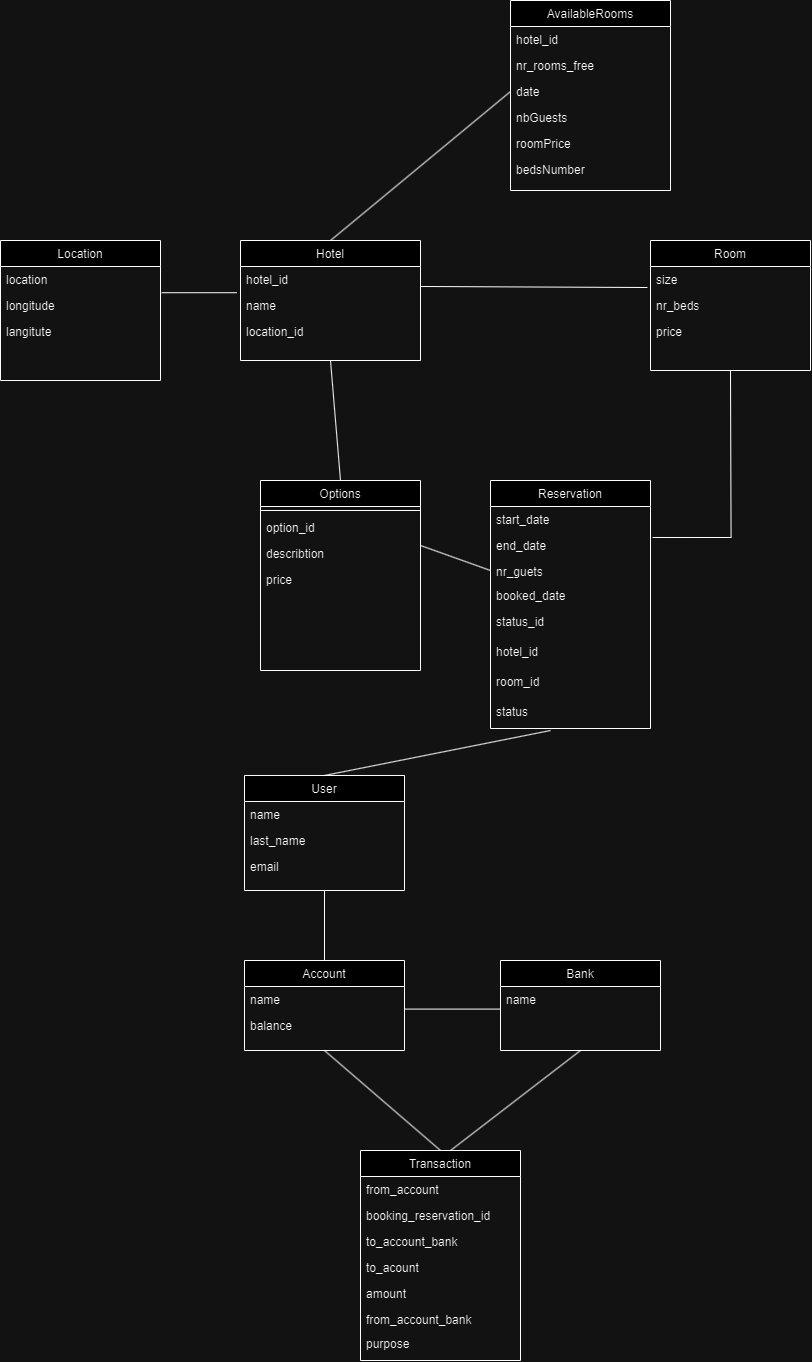

The diagram above was exported from draw.io. Its source (the exported page's mxGraphModel, read from the mxfile embedded in the PNG):
<mxGraphModel dx="2798" dy="1059" grid="1" gridSize="10" guides="1" tooltips="1" connect="1" arrows="1" fold="1" page="1" pageScale="1" pageWidth="827" pageHeight="1169" math="0" shadow="0">
  <root>
    <mxCell id="0" />
    <mxCell id="1" parent="0" />
    <mxCell id="mUh4QXQhT-SS8bLOYGgO-18" value="Hotel" style="swimlane;fontStyle=0;align=center;verticalAlign=top;childLayout=stackLayout;horizontal=1;startSize=26;horizontalStack=0;resizeParent=1;resizeLast=0;collapsible=1;marginBottom=0;rounded=0;shadow=0;strokeWidth=1;" parent="1" vertex="1">
      <mxGeometry x="-540" y="270" width="180" height="120" as="geometry">
        <mxRectangle x="550" y="140" width="160" height="26" as="alternateBounds" />
      </mxGeometry>
    </mxCell>
    <mxCell id="mUh4QXQhT-SS8bLOYGgO-19" value="hotel_id" style="text;align=left;verticalAlign=top;spacingLeft=4;spacingRight=4;overflow=hidden;rotatable=0;points=[[0,0.5],[1,0.5]];portConstraint=eastwest;" parent="mUh4QXQhT-SS8bLOYGgO-18" vertex="1">
      <mxGeometry y="26" width="180" height="26" as="geometry" />
    </mxCell>
    <mxCell id="CfZwQ6d8YozihKV30NH7-4" value="name" style="text;align=left;verticalAlign=top;spacingLeft=4;spacingRight=4;overflow=hidden;rotatable=0;points=[[0,0.5],[1,0.5]];portConstraint=eastwest;" parent="mUh4QXQhT-SS8bLOYGgO-18" vertex="1">
      <mxGeometry y="52" width="180" height="26" as="geometry" />
    </mxCell>
    <mxCell id="CQda7IPu6fNW9ILvJ8H--1" value="location_id" style="text;align=left;verticalAlign=top;spacingLeft=4;spacingRight=4;overflow=hidden;rotatable=0;points=[[0,0.5],[1,0.5]];portConstraint=eastwest;" parent="mUh4QXQhT-SS8bLOYGgO-18" vertex="1">
      <mxGeometry y="78" width="180" height="26" as="geometry" />
    </mxCell>
    <mxCell id="mUh4QXQhT-SS8bLOYGgO-49" value="Room" style="swimlane;fontStyle=0;align=center;verticalAlign=top;childLayout=stackLayout;horizontal=1;startSize=26;horizontalStack=0;resizeParent=1;resizeLast=0;collapsible=1;marginBottom=0;rounded=0;shadow=0;strokeWidth=1;" parent="1" vertex="1">
      <mxGeometry x="-130" y="270" width="160" height="130" as="geometry">
        <mxRectangle x="340" y="380" width="170" height="26" as="alternateBounds" />
      </mxGeometry>
    </mxCell>
    <mxCell id="mUh4QXQhT-SS8bLOYGgO-50" value="size&#10;" style="text;align=left;verticalAlign=top;spacingLeft=4;spacingRight=4;overflow=hidden;rotatable=0;points=[[0,0.5],[1,0.5]];portConstraint=eastwest;" parent="mUh4QXQhT-SS8bLOYGgO-49" vertex="1">
      <mxGeometry y="26" width="160" height="26" as="geometry" />
    </mxCell>
    <mxCell id="mUh4QXQhT-SS8bLOYGgO-52" value="nr_beds" style="text;align=left;verticalAlign=top;spacingLeft=4;spacingRight=4;overflow=hidden;rotatable=0;points=[[0,0.5],[1,0.5]];portConstraint=eastwest;" parent="mUh4QXQhT-SS8bLOYGgO-49" vertex="1">
      <mxGeometry y="52" width="160" height="26" as="geometry" />
    </mxCell>
    <mxCell id="mUh4QXQhT-SS8bLOYGgO-53" value="price" style="text;align=left;verticalAlign=top;spacingLeft=4;spacingRight=4;overflow=hidden;rotatable=0;points=[[0,0.5],[1,0.5]];portConstraint=eastwest;" parent="mUh4QXQhT-SS8bLOYGgO-49" vertex="1">
      <mxGeometry y="78" width="160" height="26" as="geometry" />
    </mxCell>
    <mxCell id="mUh4QXQhT-SS8bLOYGgO-63" value="" style="endArrow=none;html=1;rounded=0;exitX=1;exitY=0.769;exitDx=0;exitDy=0;entryX=-0.019;entryY=0.808;entryDx=0;entryDy=0;entryPerimeter=0;exitPerimeter=0;" parent="1" source="mUh4QXQhT-SS8bLOYGgO-19" target="mUh4QXQhT-SS8bLOYGgO-50" edge="1">
      <mxGeometry width="50" height="50" relative="1" as="geometry">
        <mxPoint x="-170" y="330" as="sourcePoint" />
        <mxPoint x="-120" y="280" as="targetPoint" />
      </mxGeometry>
    </mxCell>
    <mxCell id="mUh4QXQhT-SS8bLOYGgO-66" value="Reservation" style="swimlane;fontStyle=0;align=center;verticalAlign=top;childLayout=stackLayout;horizontal=1;startSize=26;horizontalStack=0;resizeParent=1;resizeLast=0;collapsible=1;marginBottom=0;rounded=0;shadow=0;strokeWidth=1;" parent="1" vertex="1">
      <mxGeometry x="-290" y="510" width="160" height="248" as="geometry">
        <mxRectangle x="550" y="140" width="160" height="26" as="alternateBounds" />
      </mxGeometry>
    </mxCell>
    <mxCell id="mUh4QXQhT-SS8bLOYGgO-67" value="start_date " style="text;align=left;verticalAlign=top;spacingLeft=4;spacingRight=4;overflow=hidden;rotatable=0;points=[[0,0.5],[1,0.5]];portConstraint=eastwest;" parent="mUh4QXQhT-SS8bLOYGgO-66" vertex="1">
      <mxGeometry y="26" width="160" height="26" as="geometry" />
    </mxCell>
    <mxCell id="mUh4QXQhT-SS8bLOYGgO-68" value="end_date" style="text;align=left;verticalAlign=top;spacingLeft=4;spacingRight=4;overflow=hidden;rotatable=0;points=[[0,0.5],[1,0.5]];portConstraint=eastwest;rounded=0;shadow=0;html=0;" parent="mUh4QXQhT-SS8bLOYGgO-66" vertex="1">
      <mxGeometry y="52" width="160" height="26" as="geometry" />
    </mxCell>
    <mxCell id="mUh4QXQhT-SS8bLOYGgO-107" value="nr_guets" style="text;align=left;verticalAlign=top;spacingLeft=4;spacingRight=4;overflow=hidden;rotatable=0;points=[[0,0.5],[1,0.5]];portConstraint=eastwest;rounded=0;shadow=0;html=0;" parent="mUh4QXQhT-SS8bLOYGgO-66" vertex="1">
      <mxGeometry y="78" width="160" height="24" as="geometry" />
    </mxCell>
    <mxCell id="N5ZI9YL82L6Am8i4IDVc-17" value="booked_date" style="text;align=left;verticalAlign=top;spacingLeft=4;spacingRight=4;overflow=hidden;rotatable=0;points=[[0,0.5],[1,0.5]];portConstraint=eastwest;rounded=0;shadow=0;html=0;" parent="mUh4QXQhT-SS8bLOYGgO-66" vertex="1">
      <mxGeometry y="102" width="160" height="26" as="geometry" />
    </mxCell>
    <mxCell id="N5ZI9YL82L6Am8i4IDVc-23" value="status_id" style="text;align=left;verticalAlign=top;spacingLeft=4;spacingRight=4;overflow=hidden;rotatable=0;points=[[0,0.5],[1,0.5]];portConstraint=eastwest;rounded=0;shadow=0;html=0;" parent="mUh4QXQhT-SS8bLOYGgO-66" vertex="1">
      <mxGeometry y="128" width="160" height="30" as="geometry" />
    </mxCell>
    <mxCell id="N5ZI9YL82L6Am8i4IDVc-24" value="hotel_id" style="text;align=left;verticalAlign=top;spacingLeft=4;spacingRight=4;overflow=hidden;rotatable=0;points=[[0,0.5],[1,0.5]];portConstraint=eastwest;rounded=0;shadow=0;html=0;" parent="mUh4QXQhT-SS8bLOYGgO-66" vertex="1">
      <mxGeometry y="158" width="160" height="30" as="geometry" />
    </mxCell>
    <mxCell id="N5ZI9YL82L6Am8i4IDVc-25" value="room_id" style="text;align=left;verticalAlign=top;spacingLeft=4;spacingRight=4;overflow=hidden;rotatable=0;points=[[0,0.5],[1,0.5]];portConstraint=eastwest;rounded=0;shadow=0;html=0;" parent="mUh4QXQhT-SS8bLOYGgO-66" vertex="1">
      <mxGeometry y="188" width="160" height="30" as="geometry" />
    </mxCell>
    <mxCell id="QNjYMTlDbugwP0W5NbsQ-4" value="status" style="text;align=left;verticalAlign=top;spacingLeft=4;spacingRight=4;overflow=hidden;rotatable=0;points=[[0,0.5],[1,0.5]];portConstraint=eastwest;rounded=0;shadow=0;html=0;" parent="mUh4QXQhT-SS8bLOYGgO-66" vertex="1">
      <mxGeometry y="218" width="160" height="30" as="geometry" />
    </mxCell>
    <mxCell id="mUh4QXQhT-SS8bLOYGgO-73" value="" style="endArrow=none;html=1;rounded=0;exitX=1.013;exitY=0.192;exitDx=0;exitDy=0;exitPerimeter=0;edgeStyle=orthogonalEdgeStyle;" parent="1" source="mUh4QXQhT-SS8bLOYGgO-68" edge="1">
      <mxGeometry width="50" height="50" relative="1" as="geometry">
        <mxPoint x="-170" y="520" as="sourcePoint" />
        <mxPoint x="-50" y="400" as="targetPoint" />
      </mxGeometry>
    </mxCell>
    <mxCell id="mUh4QXQhT-SS8bLOYGgO-77" value="User" style="swimlane;fontStyle=0;align=center;verticalAlign=top;childLayout=stackLayout;horizontal=1;startSize=26;horizontalStack=0;resizeParent=1;resizeLast=0;collapsible=1;marginBottom=0;rounded=0;shadow=0;strokeWidth=1;" parent="1" vertex="1">
      <mxGeometry x="-536" y="804.98" width="160" height="115.02" as="geometry">
        <mxRectangle x="550" y="140" width="160" height="26" as="alternateBounds" />
      </mxGeometry>
    </mxCell>
    <mxCell id="mUh4QXQhT-SS8bLOYGgO-78" value="name" style="text;align=left;verticalAlign=top;spacingLeft=4;spacingRight=4;overflow=hidden;rotatable=0;points=[[0,0.5],[1,0.5]];portConstraint=eastwest;" parent="mUh4QXQhT-SS8bLOYGgO-77" vertex="1">
      <mxGeometry y="26" width="160" height="26" as="geometry" />
    </mxCell>
    <mxCell id="mUh4QXQhT-SS8bLOYGgO-79" value="last_name" style="text;align=left;verticalAlign=top;spacingLeft=4;spacingRight=4;overflow=hidden;rotatable=0;points=[[0,0.5],[1,0.5]];portConstraint=eastwest;rounded=0;shadow=0;html=0;" parent="mUh4QXQhT-SS8bLOYGgO-77" vertex="1">
      <mxGeometry y="52" width="160" height="26" as="geometry" />
    </mxCell>
    <mxCell id="rwzB8OigOOaZ-a9Z9wXy-5" value="email" style="text;align=left;verticalAlign=top;spacingLeft=4;spacingRight=4;overflow=hidden;rotatable=0;points=[[0,0.5],[1,0.5]];portConstraint=eastwest;" vertex="1" parent="mUh4QXQhT-SS8bLOYGgO-77">
      <mxGeometry y="78" width="160" height="26" as="geometry" />
    </mxCell>
    <mxCell id="mUh4QXQhT-SS8bLOYGgO-81" value="" style="endArrow=none;html=1;rounded=0;exitX=0.5;exitY=0;exitDx=0;exitDy=0;" parent="1" source="mUh4QXQhT-SS8bLOYGgO-77" edge="1">
      <mxGeometry width="50" height="50" relative="1" as="geometry">
        <mxPoint x="-176" y="560" as="sourcePoint" />
        <mxPoint x="-230" y="760" as="targetPoint" />
      </mxGeometry>
    </mxCell>
    <mxCell id="mUh4QXQhT-SS8bLOYGgO-84" value="Options" style="swimlane;fontStyle=0;align=center;verticalAlign=top;childLayout=stackLayout;horizontal=1;startSize=26;horizontalStack=0;resizeParent=1;resizeLast=0;collapsible=1;marginBottom=0;rounded=0;shadow=0;strokeWidth=1;" parent="1" vertex="1">
      <mxGeometry x="-520" y="510" width="160" height="190" as="geometry">
        <mxRectangle x="550" y="140" width="160" height="26" as="alternateBounds" />
      </mxGeometry>
    </mxCell>
    <mxCell id="mUh4QXQhT-SS8bLOYGgO-87" value="" style="line;html=1;strokeWidth=1;align=left;verticalAlign=middle;spacingTop=-1;spacingLeft=3;spacingRight=3;rotatable=0;labelPosition=right;points=[];portConstraint=eastwest;" parent="mUh4QXQhT-SS8bLOYGgO-84" vertex="1">
      <mxGeometry y="26" width="160" height="8" as="geometry" />
    </mxCell>
    <mxCell id="N5ZI9YL82L6Am8i4IDVc-15" value="option_id&#10;" style="text;align=left;verticalAlign=top;spacingLeft=4;spacingRight=4;overflow=hidden;rotatable=0;points=[[0,0.5],[1,0.5]];portConstraint=eastwest;" parent="mUh4QXQhT-SS8bLOYGgO-84" vertex="1">
      <mxGeometry y="34" width="160" height="26" as="geometry" />
    </mxCell>
    <mxCell id="N5ZI9YL82L6Am8i4IDVc-16" value="describtion" style="text;align=left;verticalAlign=top;spacingLeft=4;spacingRight=4;overflow=hidden;rotatable=0;points=[[0,0.5],[1,0.5]];portConstraint=eastwest;" parent="mUh4QXQhT-SS8bLOYGgO-84" vertex="1">
      <mxGeometry y="60" width="160" height="26" as="geometry" />
    </mxCell>
    <mxCell id="QNjYMTlDbugwP0W5NbsQ-2" value="price" style="text;align=left;verticalAlign=top;spacingLeft=4;spacingRight=4;overflow=hidden;rotatable=0;points=[[0,0.5],[1,0.5]];portConstraint=eastwest;" parent="mUh4QXQhT-SS8bLOYGgO-84" vertex="1">
      <mxGeometry y="86" width="160" height="26" as="geometry" />
    </mxCell>
    <mxCell id="mUh4QXQhT-SS8bLOYGgO-88" value="" style="endArrow=none;html=1;rounded=0;exitX=0.5;exitY=1;exitDx=0;exitDy=0;entryX=0.5;entryY=0;entryDx=0;entryDy=0;" parent="1" source="mUh4QXQhT-SS8bLOYGgO-18" target="mUh4QXQhT-SS8bLOYGgO-84" edge="1">
      <mxGeometry width="50" height="50" relative="1" as="geometry">
        <mxPoint x="-170" y="480" as="sourcePoint" />
        <mxPoint x="-120" y="430" as="targetPoint" />
      </mxGeometry>
    </mxCell>
    <mxCell id="mUh4QXQhT-SS8bLOYGgO-91" value="" style="endArrow=none;html=1;rounded=0;exitX=1;exitY=0.5;exitDx=0;exitDy=0;entryX=0;entryY=0.5;entryDx=0;entryDy=0;" parent="1" target="mUh4QXQhT-SS8bLOYGgO-107" edge="1">
      <mxGeometry width="50" height="50" relative="1" as="geometry">
        <mxPoint x="-360" y="575" as="sourcePoint" />
        <mxPoint x="-120" y="430" as="targetPoint" />
      </mxGeometry>
    </mxCell>
    <mxCell id="mUh4QXQhT-SS8bLOYGgO-100" value="AvailableRooms" style="swimlane;fontStyle=0;align=center;verticalAlign=top;childLayout=stackLayout;horizontal=1;startSize=26;horizontalStack=0;resizeParent=1;resizeLast=0;collapsible=1;marginBottom=0;rounded=0;shadow=0;strokeWidth=1;" parent="1" vertex="1">
      <mxGeometry x="-270" y="30" width="160" height="190" as="geometry">
        <mxRectangle x="550" y="140" width="160" height="26" as="alternateBounds" />
      </mxGeometry>
    </mxCell>
    <mxCell id="N5ZI9YL82L6Am8i4IDVc-7" value="hotel_id" style="text;align=left;verticalAlign=top;spacingLeft=4;spacingRight=4;overflow=hidden;rotatable=0;points=[[0,0.5],[1,0.5]];portConstraint=eastwest;rounded=0;shadow=0;html=0;" parent="mUh4QXQhT-SS8bLOYGgO-100" vertex="1">
      <mxGeometry y="26" width="160" height="26" as="geometry" />
    </mxCell>
    <mxCell id="EhHjwWozoVYov7yO4yoH-1" value="nr_rooms_free" style="text;align=left;verticalAlign=top;spacingLeft=4;spacingRight=4;overflow=hidden;rotatable=0;points=[[0,0.5],[1,0.5]];portConstraint=eastwest;rounded=0;shadow=0;html=0;" parent="mUh4QXQhT-SS8bLOYGgO-100" vertex="1">
      <mxGeometry y="52" width="160" height="26" as="geometry" />
    </mxCell>
    <mxCell id="9s9hl_t5Q4k5vUd5fypH-1" value="date" style="text;align=left;verticalAlign=top;spacingLeft=4;spacingRight=4;overflow=hidden;rotatable=0;points=[[0,0.5],[1,0.5]];portConstraint=eastwest;rounded=0;shadow=0;html=0;" parent="mUh4QXQhT-SS8bLOYGgO-100" vertex="1">
      <mxGeometry y="78" width="160" height="26" as="geometry" />
    </mxCell>
    <mxCell id="QNjYMTlDbugwP0W5NbsQ-1" value="nbGuests" style="text;align=left;verticalAlign=top;spacingLeft=4;spacingRight=4;overflow=hidden;rotatable=0;points=[[0,0.5],[1,0.5]];portConstraint=eastwest;rounded=0;shadow=0;html=0;" parent="mUh4QXQhT-SS8bLOYGgO-100" vertex="1">
      <mxGeometry y="104" width="160" height="26" as="geometry" />
    </mxCell>
    <mxCell id="QNjYMTlDbugwP0W5NbsQ-3" value="roomPrice" style="text;align=left;verticalAlign=top;spacingLeft=4;spacingRight=4;overflow=hidden;rotatable=0;points=[[0,0.5],[1,0.5]];portConstraint=eastwest;rounded=0;shadow=0;html=0;" parent="mUh4QXQhT-SS8bLOYGgO-100" vertex="1">
      <mxGeometry y="130" width="160" height="26" as="geometry" />
    </mxCell>
    <mxCell id="QNjYMTlDbugwP0W5NbsQ-5" value="bedsNumber" style="text;align=left;verticalAlign=top;spacingLeft=4;spacingRight=4;overflow=hidden;rotatable=0;points=[[0,0.5],[1,0.5]];portConstraint=eastwest;rounded=0;shadow=0;html=0;" parent="mUh4QXQhT-SS8bLOYGgO-100" vertex="1">
      <mxGeometry y="156" width="160" height="26" as="geometry" />
    </mxCell>
    <mxCell id="N5ZI9YL82L6Am8i4IDVc-9" value="" style="endArrow=none;html=1;rounded=0;exitX=0.5;exitY=0;exitDx=0;exitDy=0;entryX=0;entryY=0.5;entryDx=0;entryDy=0;" parent="1" source="mUh4QXQhT-SS8bLOYGgO-18" target="9s9hl_t5Q4k5vUd5fypH-1" edge="1">
      <mxGeometry width="50" height="50" relative="1" as="geometry">
        <mxPoint x="-300" y="260" as="sourcePoint" />
        <mxPoint x="-280" y="190" as="targetPoint" />
      </mxGeometry>
    </mxCell>
    <mxCell id="N5ZI9YL82L6Am8i4IDVc-10" value="Location" style="swimlane;fontStyle=0;align=center;verticalAlign=top;childLayout=stackLayout;horizontal=1;startSize=26;horizontalStack=0;resizeParent=1;resizeLast=0;collapsible=1;marginBottom=0;rounded=0;shadow=0;strokeWidth=1;" parent="1" vertex="1">
      <mxGeometry x="-780" y="270" width="160" height="140" as="geometry">
        <mxRectangle x="550" y="140" width="160" height="26" as="alternateBounds" />
      </mxGeometry>
    </mxCell>
    <mxCell id="N5ZI9YL82L6Am8i4IDVc-11" value="location" style="text;align=left;verticalAlign=top;spacingLeft=4;spacingRight=4;overflow=hidden;rotatable=0;points=[[0,0.5],[1,0.5]];portConstraint=eastwest;" parent="N5ZI9YL82L6Am8i4IDVc-10" vertex="1">
      <mxGeometry y="26" width="160" height="26" as="geometry" />
    </mxCell>
    <mxCell id="vQAK1dbGIW9KziApRxCX-1" value="longitude" style="text;align=left;verticalAlign=top;spacingLeft=4;spacingRight=4;overflow=hidden;rotatable=0;points=[[0,0.5],[1,0.5]];portConstraint=eastwest;" parent="N5ZI9YL82L6Am8i4IDVc-10" vertex="1">
      <mxGeometry y="52" width="160" height="26" as="geometry" />
    </mxCell>
    <mxCell id="vQAK1dbGIW9KziApRxCX-2" value="langitute" style="text;align=left;verticalAlign=top;spacingLeft=4;spacingRight=4;overflow=hidden;rotatable=0;points=[[0,0.5],[1,0.5]];portConstraint=eastwest;" parent="N5ZI9YL82L6Am8i4IDVc-10" vertex="1">
      <mxGeometry y="78" width="160" height="26" as="geometry" />
    </mxCell>
    <mxCell id="N5ZI9YL82L6Am8i4IDVc-14" value="" style="endArrow=none;html=1;rounded=0;exitX=1.008;exitY=1.009;exitDx=0;exitDy=0;exitPerimeter=0;entryX=-0.021;entryY=1.009;entryDx=0;entryDy=0;entryPerimeter=0;" parent="1" source="N5ZI9YL82L6Am8i4IDVc-11" target="mUh4QXQhT-SS8bLOYGgO-19" edge="1">
      <mxGeometry width="50" height="50" relative="1" as="geometry">
        <mxPoint x="-410" y="350" as="sourcePoint" />
        <mxPoint x="-360" y="300" as="targetPoint" />
      </mxGeometry>
    </mxCell>
    <mxCell id="CfZwQ6d8YozihKV30NH7-1" value="Bank" style="swimlane;fontStyle=0;align=center;verticalAlign=top;childLayout=stackLayout;horizontal=1;startSize=26;horizontalStack=0;resizeParent=1;resizeLast=0;collapsible=1;marginBottom=0;rounded=0;shadow=0;strokeWidth=1;" parent="1" vertex="1">
      <mxGeometry x="-280" y="990" width="160" height="90" as="geometry">
        <mxRectangle x="550" y="140" width="160" height="26" as="alternateBounds" />
      </mxGeometry>
    </mxCell>
    <mxCell id="CfZwQ6d8YozihKV30NH7-2" value="name" style="text;align=left;verticalAlign=top;spacingLeft=4;spacingRight=4;overflow=hidden;rotatable=0;points=[[0,0.5],[1,0.5]];portConstraint=eastwest;" parent="CfZwQ6d8YozihKV30NH7-1" vertex="1">
      <mxGeometry y="26" width="160" height="26" as="geometry" />
    </mxCell>
    <mxCell id="CfZwQ6d8YozihKV30NH7-6" value="Account" style="swimlane;fontStyle=0;align=center;verticalAlign=top;childLayout=stackLayout;horizontal=1;startSize=26;horizontalStack=0;resizeParent=1;resizeLast=0;collapsible=1;marginBottom=0;rounded=0;shadow=0;strokeWidth=1;" parent="1" vertex="1">
      <mxGeometry x="-536" y="990" width="160" height="90" as="geometry">
        <mxRectangle x="550" y="140" width="160" height="26" as="alternateBounds" />
      </mxGeometry>
    </mxCell>
    <mxCell id="CfZwQ6d8YozihKV30NH7-7" value="name" style="text;align=left;verticalAlign=top;spacingLeft=4;spacingRight=4;overflow=hidden;rotatable=0;points=[[0,0.5],[1,0.5]];portConstraint=eastwest;" parent="CfZwQ6d8YozihKV30NH7-6" vertex="1">
      <mxGeometry y="26" width="160" height="26" as="geometry" />
    </mxCell>
    <mxCell id="CfZwQ6d8YozihKV30NH7-8" value="balance" style="text;align=left;verticalAlign=top;spacingLeft=4;spacingRight=4;overflow=hidden;rotatable=0;points=[[0,0.5],[1,0.5]];portConstraint=eastwest;rounded=0;shadow=0;html=0;" parent="CfZwQ6d8YozihKV30NH7-6" vertex="1">
      <mxGeometry y="52" width="160" height="26" as="geometry" />
    </mxCell>
    <mxCell id="CfZwQ6d8YozihKV30NH7-9" value="" style="endArrow=none;html=1;rounded=0;entryX=-0.003;entryY=0.869;entryDx=0;entryDy=0;exitX=1.001;exitY=-0.131;exitDx=0;exitDy=0;exitPerimeter=0;entryPerimeter=0;" parent="1" source="CfZwQ6d8YozihKV30NH7-8" target="CfZwQ6d8YozihKV30NH7-2" edge="1">
      <mxGeometry width="50" height="50" relative="1" as="geometry">
        <mxPoint x="-190" y="1010" as="sourcePoint" />
        <mxPoint x="-110" y="900" as="targetPoint" />
      </mxGeometry>
    </mxCell>
    <mxCell id="CfZwQ6d8YozihKV30NH7-10" value="" style="endArrow=none;html=1;rounded=0;exitX=0.5;exitY=1;exitDx=0;exitDy=0;entryX=0.5;entryY=0;entryDx=0;entryDy=0;" parent="1" source="mUh4QXQhT-SS8bLOYGgO-77" target="CfZwQ6d8YozihKV30NH7-6" edge="1">
      <mxGeometry width="50" height="50" relative="1" as="geometry">
        <mxPoint x="-160" y="1050" as="sourcePoint" />
        <mxPoint x="-200" y="1110" as="targetPoint" />
      </mxGeometry>
    </mxCell>
    <mxCell id="nwqZZOOQfxycBy6-GKnE-2" value="Transaction" style="swimlane;fontStyle=0;align=center;verticalAlign=top;childLayout=stackLayout;horizontal=1;startSize=26;horizontalStack=0;resizeParent=1;resizeLast=0;collapsible=1;marginBottom=0;rounded=0;shadow=0;strokeWidth=1;" parent="1" vertex="1">
      <mxGeometry x="-420" y="1180" width="160" height="210" as="geometry">
        <mxRectangle x="550" y="140" width="160" height="26" as="alternateBounds" />
      </mxGeometry>
    </mxCell>
    <mxCell id="nwqZZOOQfxycBy6-GKnE-3" value="from_account" style="text;align=left;verticalAlign=top;spacingLeft=4;spacingRight=4;overflow=hidden;rotatable=0;points=[[0,0.5],[1,0.5]];portConstraint=eastwest;" parent="nwqZZOOQfxycBy6-GKnE-2" vertex="1">
      <mxGeometry y="26" width="160" height="26" as="geometry" />
    </mxCell>
    <mxCell id="Zze6f9IINR3VdyAuVuT3-8" value="booking_reservation_id" style="text;align=left;verticalAlign=top;spacingLeft=4;spacingRight=4;overflow=hidden;rotatable=0;points=[[0,0.5],[1,0.5]];portConstraint=eastwest;rounded=0;shadow=0;html=0;" parent="nwqZZOOQfxycBy6-GKnE-2" vertex="1">
      <mxGeometry y="52" width="160" height="26" as="geometry" />
    </mxCell>
    <mxCell id="nwqZZOOQfxycBy6-GKnE-8" value="to_account_bank" style="text;align=left;verticalAlign=top;spacingLeft=4;spacingRight=4;overflow=hidden;rotatable=0;points=[[0,0.5],[1,0.5]];portConstraint=eastwest;rounded=0;shadow=0;html=0;" parent="nwqZZOOQfxycBy6-GKnE-2" vertex="1">
      <mxGeometry y="78" width="160" height="26" as="geometry" />
    </mxCell>
    <mxCell id="nwqZZOOQfxycBy6-GKnE-4" value="to_acount&#10;" style="text;align=left;verticalAlign=top;spacingLeft=4;spacingRight=4;overflow=hidden;rotatable=0;points=[[0,0.5],[1,0.5]];portConstraint=eastwest;rounded=0;shadow=0;html=0;" parent="nwqZZOOQfxycBy6-GKnE-2" vertex="1">
      <mxGeometry y="104" width="160" height="26" as="geometry" />
    </mxCell>
    <mxCell id="nwqZZOOQfxycBy6-GKnE-7" value="amount" style="text;align=left;verticalAlign=top;spacingLeft=4;spacingRight=4;overflow=hidden;rotatable=0;points=[[0,0.5],[1,0.5]];portConstraint=eastwest;rounded=0;shadow=0;html=0;" parent="nwqZZOOQfxycBy6-GKnE-2" vertex="1">
      <mxGeometry y="130" width="160" height="26" as="geometry" />
    </mxCell>
    <mxCell id="rwzB8OigOOaZ-a9Z9wXy-2" value="from_account_bank" style="text;align=left;verticalAlign=top;spacingLeft=4;spacingRight=4;overflow=hidden;rotatable=0;points=[[0,0.5],[1,0.5]];portConstraint=eastwest;" vertex="1" parent="nwqZZOOQfxycBy6-GKnE-2">
      <mxGeometry y="156" width="160" height="26" as="geometry" />
    </mxCell>
    <mxCell id="nwqZZOOQfxycBy6-GKnE-5" value="" style="endArrow=none;html=1;rounded=0;exitX=0.5;exitY=1;exitDx=0;exitDy=0;entryX=0.5;entryY=0;entryDx=0;entryDy=0;" parent="1" source="CfZwQ6d8YozihKV30NH7-6" target="nwqZZOOQfxycBy6-GKnE-2" edge="1">
      <mxGeometry width="50" height="50" relative="1" as="geometry">
        <mxPoint x="-350" y="1100" as="sourcePoint" />
        <mxPoint x="-350" y="1195" as="targetPoint" />
      </mxGeometry>
    </mxCell>
    <mxCell id="nwqZZOOQfxycBy6-GKnE-6" value="" style="endArrow=none;html=1;rounded=0;exitX=0.5;exitY=1;exitDx=0;exitDy=0;entryX=0.563;entryY=0;entryDx=0;entryDy=0;entryPerimeter=0;" parent="1" source="CfZwQ6d8YozihKV30NH7-1" target="nwqZZOOQfxycBy6-GKnE-2" edge="1">
      <mxGeometry width="50" height="50" relative="1" as="geometry">
        <mxPoint x="-446" y="1090" as="sourcePoint" />
        <mxPoint x="-330" y="1190" as="targetPoint" />
      </mxGeometry>
    </mxCell>
    <mxCell id="rwzB8OigOOaZ-a9Z9wXy-4" value="purpose" style="text;align=left;verticalAlign=top;spacingLeft=4;spacingRight=4;overflow=hidden;rotatable=0;points=[[0,0.5],[1,0.5]];portConstraint=eastwest;" vertex="1" parent="1">
      <mxGeometry x="-420" y="1360" width="160" height="26" as="geometry" />
    </mxCell>
  </root>
</mxGraphModel>